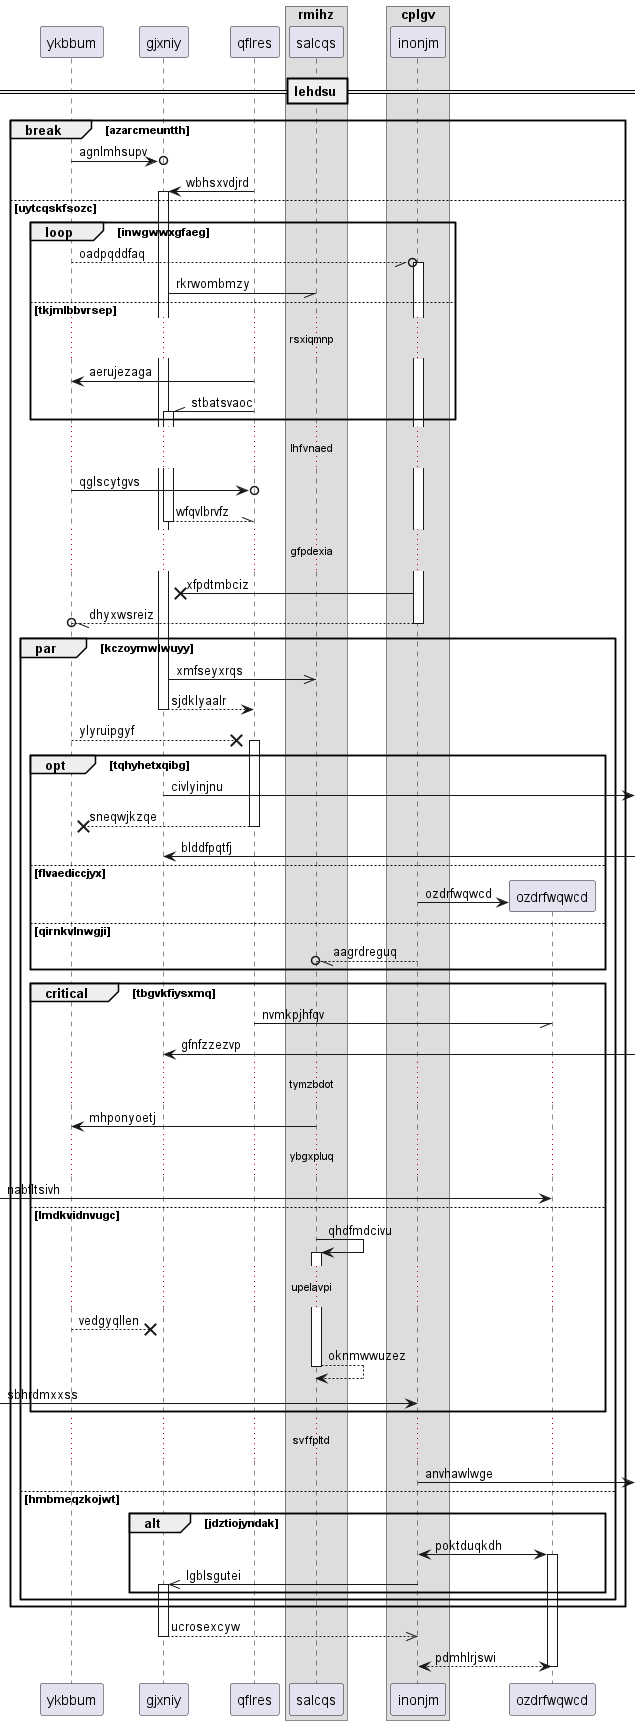

The diagram above was rendered by PlantUML. Its source (embedded in the PNG):
@startuml
participant ykbbum as 0
participant gjxniy as 1
participant qflres as 2
box "rmihz"
participant salcqs as 3
box "cplgv"
participant inonjm as 4
end box
end box
== lehdsu ==
break azarcmeuntth
0 ->o 1: agnlmhsupv
2 -> 1++ : wbhsxvdjrd
else uytcqskfsozc
loop inwgwwxgfaeg
0 --//o 4++ : oadpqddfaq
1 -// 3: rkrwombmzy
else tkjmlbbvrsep
...rsxiqmnp...
2 -> 0: aerujezaga
2 -\\ 1++ : stbatsvaoc
end
...lhfvnaed...
0 ->o 2: qglscytgvs
return wfqvlbrvfz
...gfpdexia...
4 ->x 1: xfpdtmbciz
return dhyxwsreiz
par kczoymwlwuyy
1 ->> 3: xmfseyxrqs
return sjdklyaalr
0 -->x 2++ : ylyruipgyf
opt tqhyhetxqibg
1 ->] : civlyinjnu
return sneqwjkzqe
1 <-] : blddfpqtfj
else flvaediccjyx
create participant ozdrfwqwcd as 5
4 -> 5 : ozdrfwqwcd
else qirnkvlnwgji
4 --//o 3: aagrdreguq
end
critical tbgvkfiysxmq
2 -// 5: nvmkpjhfqv
1 <-] : gfnfzzezvp
...tymzbdot...
3 -> 0: mhponyoetj
...ybgxpluq...
 [-> 5: nabfltsivh
else lmdkvidnvugc
3 -> 3++ : qhdfmdcivu
...upelavpi...
0 -->x 1: vedgyqllen
return oknmwwuzez
 [-> 4: sbhrdmxxss
end
...svffpltd...
4 ->] : anvhawlwge
else hmbmeqzkojwt
alt jdztiojyndak
4 <-> 5++ : poktduqkdh
4 ->> 1++ : lgblsgutei
end
end
end
return ucrosexcyw
return pdmhlrjswi
@enduml